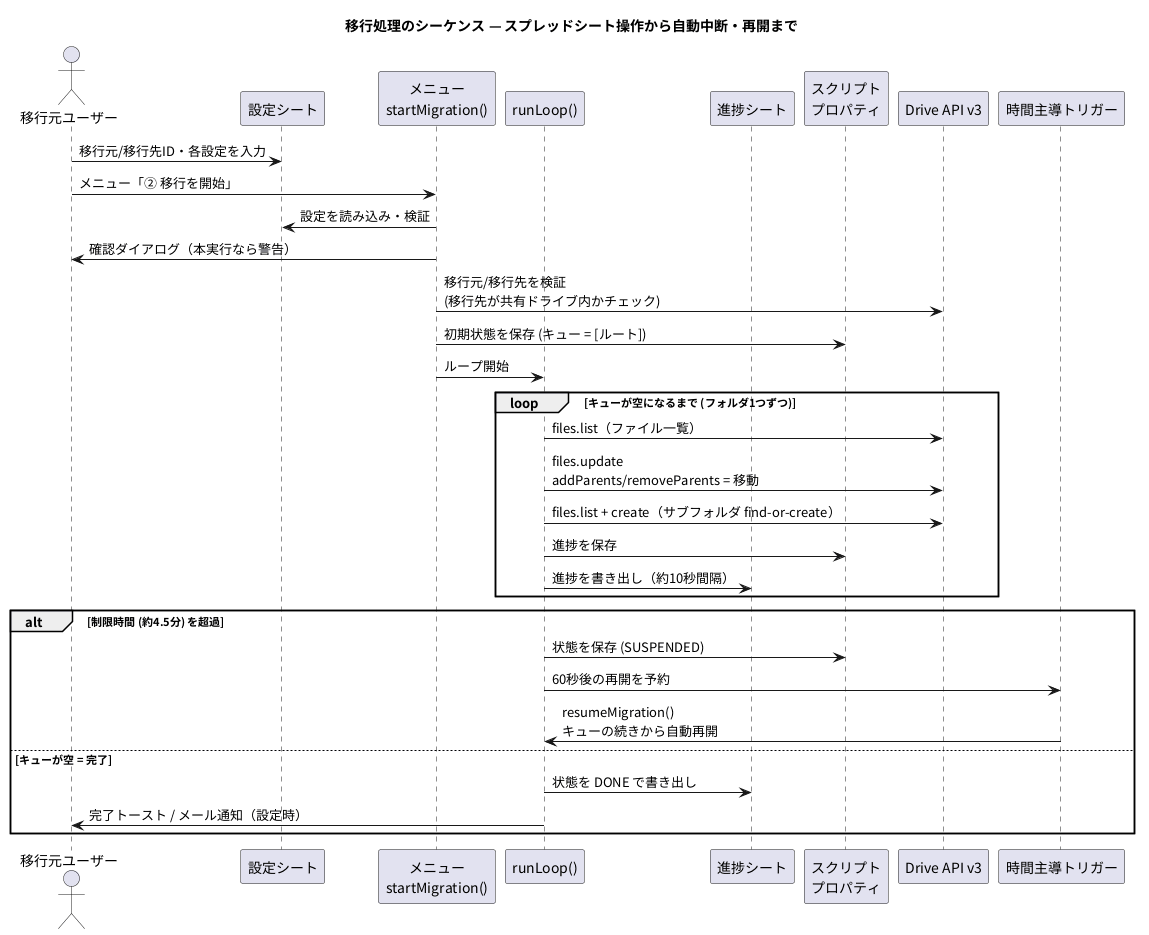

The diagram above was rendered by PlantUML. Its source (embedded in the PNG):
@startuml 04_sequence_migration
skinparam defaultFontName "Noto Sans CJK JP"
skinparam shadowing false
title 移行処理のシーケンス — スプレッドシート操作から自動中断・再開まで

actor "移行元ユーザー" as user
participant "設定シート" as sheet
participant "メニュー\nstartMigration()" as start
participant "runLoop()" as run
participant "進捗シート" as prog
participant "スクリプト\nプロパティ" as props
participant "Drive API v3" as api
participant "時間主導トリガー" as trg

user -> sheet : 移行元/移行先ID・各設定を入力
user -> start : メニュー「② 移行を開始」
start -> sheet : 設定を読み込み・検証
start -> user : 確認ダイアログ（本実行なら警告）
start -> api : 移行元/移行先を検証\n(移行先が共有ドライブ内かチェック)
start -> props : 初期状態を保存 (キュー = [ルート])
start -> run : ループ開始

loop キューが空になるまで (フォルダ1つずつ)
  run -> api : files.list（ファイル一覧）
  run -> api : files.update\naddParents/removeParents = 移動
  run -> api : files.list + create（サブフォルダ find-or-create）
  run -> props : 進捗を保存
  run -> prog : 進捗を書き出し（約10秒間隔）
end

alt 制限時間 (約4.5分) を超過
  run -> props : 状態を保存 (SUSPENDED)
  run -> trg : 60秒後の再開を予約
  trg -> run : resumeMigration()\nキューの続きから自動再開
else キューが空 = 完了
  run -> prog : 状態を DONE で書き出し
  run -> user : 完了トースト / メール通知（設定時）
end
@enduml